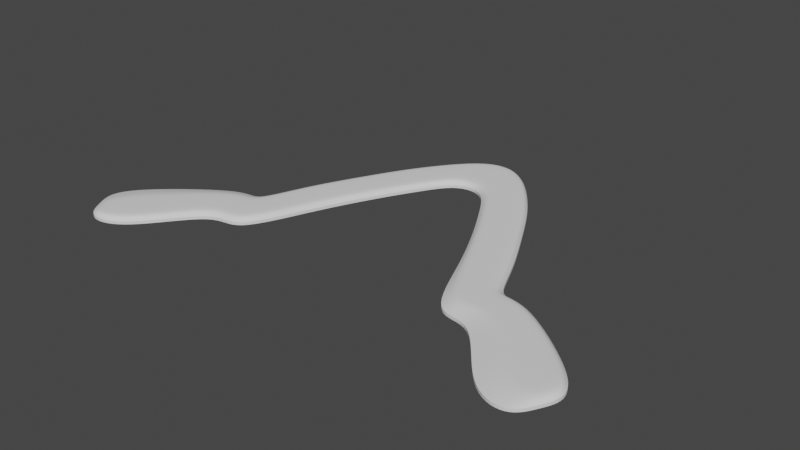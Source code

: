 # Source: double-kink.blend  (saved by Blender 3.4.6; exported with 4.5.12 LTS)
import bpy
from mathutils import Matrix  # noqa: F401  (used for matrix-valued properties, if any)

bpy.ops.wm.read_factory_settings(use_empty=True)
scene = bpy.context.scene
scene.name = 'Scene'

# ---- collections
col_collection = bpy.data.collections.new('Collection'); scene.collection.children.link(col_collection)

# ---- world
world_world = bpy.data.worlds.new('World'); scene.world = world_world
world_world.use_nodes = True; world_world.node_tree.nodes.clear()
_N = world_world.node_tree.nodes; _L = world_world.node_tree.links
n0 = _N.new('ShaderNodeOutputWorld'); n0.name = 'World Output'; n0.location = (300, 300)
n1 = _N.new('ShaderNodeBackground'); n1.name = 'Background'; n1.location = (10, 300)
n1.inputs[0].default_value = (0.05088, 0.05088, 0.05088, 1.0)
_L.new(n1.outputs[0], n0.inputs[0])
n0.is_active_output = True
world_world.color = (0.05088, 0.05088, 0.05088)
world_world.use_sun_shadow = False
world_world.sun_shadow_jitter_overblur = 0.0

# ---- meshes
me_plane = bpy.data.meshes.new('Plane')
me_plane.from_pydata([(0.01901, -0.0342, 0.0), (0.03647, -0.01801, 0.0), (0.0, -0.016, 0.0), (0.0, 0.016, 0.0), (0.03032, -0.05461, 0.0), (0.04689, -0.03767, 0.0), (0.0442, -0.08385, 0.0), (0.06446, -0.07153, 0.0), (0.05943, -0.1255, 0.0), (0.07296, -0.09705, 0.0), (0.0764, -0.1151, 0.0), (0.08321, -0.09011, 0.0), (0.101, -0.1555, 0.0), (0.1216, -0.1193, 0.0), (0.1217, -0.1598, 0.0), (0.1347, -0.1362, 0.0), (0.00977, -0.01911, 0.0), (0.01631, 0.008691, 0.0), (-0.01901, -0.0342, 0.0), (-0.03647, -0.01801, 0.0), (-0.03032, -0.05461, 0.0), (-0.04689, -0.03767, 0.0), (-0.0442, -0.08385, 0.0), (-0.06446, -0.07153, 0.0), (-0.05943, -0.1255, 0.0), (-0.07296, -0.09705, 0.0), (-0.0764, -0.1151, 0.0), (-0.08321, -0.09011, 0.0), (-0.101, -0.1555, 0.0), (-0.1216, -0.1193, 0.0), (-0.1217, -0.1598, 0.0), (-0.1347, -0.1362, 0.0), (-0.00977, -0.01911, 0.0), (-0.01631, 0.008691, 0.0), (0.02113, -0.0323, 0.0), (0.02774, -0.0261, 0.0), (0.0352, -0.0192, 0.0), (-0.0001203, -0.01441, 0.0), (0.0, 0.0, 0.0), (0.000169, 0.01389, 0.0), (0.03184, -0.05262, 0.0), (0.03861, -0.04614, 0.0), (0.04564, -0.03903, 0.0), (0.04646, -0.08292, 0.0), (0.05433, -0.07769, 0.0), (0.06265, -0.07231, 0.0), (0.06257, -0.1186, 0.0), (0.06619, -0.1113, 0.0), (0.07177, -0.09948, 0.0), (0.07931, -0.1055, 0.0), (0.08048, -0.1009, 0.0), (0.08241, -0.09275, 0.0), (0.1076, -0.1451, 0.0), (0.1122, -0.1329, 0.0), (0.1204, -0.1207, 0.0), (0.1282, -0.148, 0.0), (0.01094, -0.01693, 0.0), (0.01304, -0.005208, 0.0), (0.01605, 0.006818, 0.0), (-0.01977, -0.03292, 0.0), (-0.02774, -0.0261, 0.0), (-0.03435, -0.02065, 0.0), (-0.03154, -0.05315, 0.0), (-0.03861, -0.04614, 0.0), (-0.04518, -0.04069, 0.0), (-0.04583, -0.08343, 0.0), (-0.05433, -0.07769, 0.0), (-0.06164, -0.07292, 0.0), (-0.0604, -0.1231, 0.0), (-0.06619, -0.1113, 0.0), (-0.0699, -0.1018, 0.0), (-0.07713, -0.1132, 0.0), (-0.0798, -0.1026, 0.0), (-0.0815, -0.09636, 0.0), (-0.1018, -0.1534, 0.0), (-0.1082, -0.1409, 0.0), (-0.1164, -0.1283, 0.0), (-0.1282, -0.148, 0.0), (-0.009918, -0.01717, 0.0), (-0.01304, -0.005208, 0.0), (-0.01505, 0.006141, 0.0), (-0.1262, -0.1446, 0.0), (-0.1222, -0.1497, 0.0), (-0.1201, -0.158, 0.0), (0.1322, -0.1372, 0.0), (0.1278, -0.1429, 0.0), (0.126, -0.1481, 0.0)], [], [(58, 36, 1, 17), (34, 0, 4, 40), (40, 4, 6, 43), (43, 6, 8, 46), (46, 8, 10, 49), (49, 10, 12, 52), (39, 58, 17, 3), (80, 33, 19, 61), (59, 62, 20, 18), (62, 65, 22, 20), (65, 68, 24, 22), (68, 71, 26, 24), (71, 74, 28, 26), (39, 3, 33, 80), (2, 37, 78, 32), (37, 38, 79, 78), (38, 39, 80, 79), (81, 31, 77, 82), (82, 77, 30, 83), (27, 29, 76, 73), (73, 76, 75, 72), (72, 75, 74, 71), (25, 27, 73, 70), (70, 73, 72, 69), (69, 72, 71, 68), (23, 25, 70, 67), (67, 70, 69, 66), (66, 69, 68, 65), (21, 23, 67, 64), (64, 67, 66, 63), (63, 66, 65, 62), (19, 21, 64, 61), (61, 64, 63, 60), (60, 63, 62, 59), (32, 78, 59, 18), (78, 79, 60, 59), (79, 80, 61, 60), (2, 16, 56, 37), (37, 56, 57, 38), (38, 57, 58, 39), (84, 85, 55, 15), (85, 86, 14, 55), (11, 51, 54, 13), (51, 50, 53, 54), (50, 49, 52, 53), (9, 48, 51, 11), (48, 47, 50, 51), (47, 46, 49, 50), (7, 45, 48, 9), (45, 44, 47, 48), (44, 43, 46, 47), (5, 42, 45, 7), (42, 41, 44, 45), (41, 40, 43, 44), (1, 36, 42, 5), (36, 35, 41, 42), (35, 34, 40, 41), (16, 0, 34, 56), (56, 34, 35, 57), (57, 35, 36, 58), (75, 82, 83, 74), (76, 81, 82, 75), (29, 31, 81, 76), (74, 83, 30, 28), (53, 52, 86, 85), (54, 53, 85, 84), (13, 54, 84, 15), (52, 12, 14, 86)])
_k = {(0, 16): 1.0, (3, 17): 1.0, (0, 4): 1.0, (1, 5): 1.0, (4, 6): 1.0, (5, 7): 1.0, (6, 8): 1.0, (7, 9): 1.0, (8, 10): 1.0, (9, 11): 1.0, (10, 12): 1.0, (11, 13): 1.0, (2, 16): 1.0, (1, 17): 1.0, (18, 32): 1.0, (3, 33): 1.0, (18, 20): 1.0, (19, 21): 1.0, (20, 22): 1.0, (21, 23): 1.0, (22, 24): 1.0, (23, 25): 1.0, (24, 26): 1.0, (25, 27): 1.0, (26, 28): 1.0, (27, 29): 1.0, (2, 32): 1.0, (19, 33): 1.0, (37, 78): 0.24706, (39, 80): 0.24706, (76, 81): 0.24706, (74, 83): 0.24706, (73, 76): 0.24706, (71, 74): 0.24706, (70, 73): 0.24706, (68, 71): 0.24706, (67, 70): 0.24706, (65, 68): 0.24706, (64, 67): 0.24706, (62, 65): 0.24706, (61, 64): 0.24706, (59, 62): 0.24706, (59, 78): 0.24706, (61, 80): 0.24706, (37, 56): 0.24706, (39, 58): 0.24706, (14, 55): 1.0, (12, 14): 1.0, (51, 54): 0.24706, (49, 52): 0.24706, (48, 51): 0.24706, (46, 49): 0.24706, (45, 48): 0.24706, (43, 46): 0.24706, (42, 45): 0.24706, (40, 43): 0.24706, (36, 42): 0.24706, (34, 40): 0.24706, (34, 56): 0.24706, (36, 58): 0.24706, (29, 31): 1.0, (28, 30): 1.0, (82, 83): 0.24706, (81, 82): 0.24706, (54, 84): 0.24706, (52, 86): 0.24706, (85, 86): 0.24706, (84, 85): 0.24706, (15, 55): 1.0, (30, 77): 1.0, (13, 15): 1.0, (31, 77): 1.0}
me_plane.attributes.new('crease_edge', 'FLOAT', 'EDGE').data.foreach_set('value', [_k.get((min(e.vertices), max(e.vertices)), 0.0) for e in me_plane.edges])
_uv = me_plane.uv_layers.new(name='UVMap')
_uv.uv.foreach_set('vector', [0.75, 0.8495, 1.0, 0.8495, 1.0, 1.0, 0.75, 1.0, 1.0, 0.25, 1.0, 0.0, 1.0, 0.0, 1.0, 0.25, 1.0, 0.25, 1.0, 0.0, 1.0, 0.0, 1.0, 0.25, 1.0, 0.25, 1.0, 0.0, 1.0, 0.0, 1.0, 0.25, 1.0, 0.25, 1.0, 0.0, 1.0, 0.0, 1.0, 0.25, 1.0, 0.25, 1.0, 0.0, 1.0, 0.0, 1.0, 0.25, 0.5, 0.8495, 0.75, 0.8495, 0.75, 1.0, 0.5, 1.0, 0.75, 0.75, 0.75, 1.0, 1.0, 1.0, 1.0, 0.75, 1.0, 0.1607, 1.0, 0.1607, 1.0, 0.0, 1.0, 0.0, 1.0, 0.1607, 1.0, 0.1607, 1.0, 0.0, 1.0, 0.0, 1.0, 0.1607, 1.0, 0.1607, 1.0, 0.0, 1.0, 0.0, 1.0, 0.1607, 1.0, 0.1607, 1.0, 0.0, 1.0, 0.0, 1.0, 0.1607, 1.0, 0.1607, 1.0, 0.0, 1.0, 0.0, 0.5, 0.8495, 0.5, 1.0, 0.75, 1.0, 0.75, 0.75, 0.5, 0.0, 0.5, 0.1607, 0.75, 0.1607, 0.75, 0.0, 0.5, 0.1607, 0.5, 0.5, 0.75, 0.5, 0.75, 0.1607, 0.5, 0.5, 0.5, 0.8495, 0.75, 0.75, 0.75, 0.5, 1.0, 0.75, 1.0, 0.75, 1.0, 0.5, 1.0, 0.5, 1.0, 0.5, 1.0, 0.5, 1.0, 0.25, 1.0, 0.2068, 1.0, 1.0, 1.0, 1.0, 1.0, 0.75, 1.0, 0.75, 1.0, 0.75, 1.0, 0.75, 1.0, 0.5, 1.0, 0.5, 1.0, 0.5, 1.0, 0.5, 1.0, 0.1607, 1.0, 0.1607, 1.0, 1.0, 1.0, 1.0, 1.0, 0.75, 1.0, 0.75, 1.0, 0.75, 1.0, 0.75, 1.0, 0.5, 1.0, 0.5, 1.0, 0.5, 1.0, 0.5, 1.0, 0.1607, 1.0, 0.1607, 1.0, 1.0, 1.0, 1.0, 1.0, 0.75, 1.0, 0.75, 1.0, 0.75, 1.0, 0.75, 1.0, 0.5, 1.0, 0.5, 1.0, 0.5, 1.0, 0.5, 1.0, 0.1607, 1.0, 0.1607, 1.0, 1.0, 1.0, 1.0, 1.0, 0.75, 1.0, 0.75, 1.0, 0.75, 1.0, 0.75, 1.0, 0.5, 1.0, 0.5, 1.0, 0.5, 1.0, 0.5, 1.0, 0.1607, 1.0, 0.1607, 1.0, 1.0, 1.0, 1.0, 1.0, 0.75, 1.0, 0.75, 1.0, 0.75, 1.0, 0.75, 1.0, 0.5, 1.0, 0.5, 1.0, 0.5, 1.0, 0.5, 1.0, 0.1607, 1.0, 0.1607, 0.75, 0.0, 0.75, 0.1607, 1.0, 0.1607, 1.0, 0.0, 0.75, 0.1607, 0.75, 0.5, 1.0, 0.5, 1.0, 0.1607, 0.75, 0.5, 0.75, 0.75, 1.0, 0.75, 1.0, 0.5, 0.5, 0.0, 0.75, 0.0, 0.75, 0.25, 0.5, 0.1607, 0.5, 0.1607, 0.75, 0.25, 0.75, 0.5, 0.5, 0.5, 0.5, 0.5, 0.75, 0.5, 0.75, 0.8495, 0.5, 0.8495, 1.0, 0.7655, 1.0, 0.5, 1.0, 0.5, 1.0, 0.75, 1.0, 0.5, 1.0, 0.25, 1.0, 0.25, 1.0, 0.5, 1.0, 1.0, 1.0, 0.8495, 1.0, 0.8495, 1.0, 1.0, 1.0, 0.8495, 1.0, 0.5, 1.0, 0.5, 1.0, 0.8495, 1.0, 0.5, 1.0, 0.25, 1.0, 0.25, 1.0, 0.5, 1.0, 1.0, 1.0, 0.8495, 1.0, 0.8495, 1.0, 1.0, 1.0, 0.8495, 1.0, 0.5, 1.0, 0.5, 1.0, 0.8495, 1.0, 0.5, 1.0, 0.25, 1.0, 0.25, 1.0, 0.5, 1.0, 1.0, 1.0, 0.8495, 1.0, 0.8495, 1.0, 1.0, 1.0, 0.8495, 1.0, 0.5, 1.0, 0.5, 1.0, 0.8495, 1.0, 0.5, 1.0, 0.25, 1.0, 0.25, 1.0, 0.5, 1.0, 1.0, 1.0, 0.8495, 1.0, 0.8495, 1.0, 1.0, 1.0, 0.8495, 1.0, 0.5, 1.0, 0.5, 1.0, 0.8495, 1.0, 0.5, 1.0, 0.25, 1.0, 0.25, 1.0, 0.5, 1.0, 1.0, 1.0, 0.8495, 1.0, 0.8495, 1.0, 1.0, 1.0, 0.8495, 1.0, 0.5, 1.0, 0.5, 1.0, 0.8495, 1.0, 0.5, 1.0, 0.25, 1.0, 0.25, 1.0, 0.5, 0.75, 0.0, 1.0, 0.0, 1.0, 0.25, 0.75, 0.25, 0.75, 0.25, 1.0, 0.25, 1.0, 0.5, 0.75, 0.5, 0.75, 0.5, 1.0, 0.5, 1.0, 0.8495, 0.75, 0.8495, 1.0, 0.5, 1.0, 0.5, 1.0, 0.2068, 1.0, 0.1607, 1.0, 0.75, 1.0, 0.75, 1.0, 0.5, 1.0, 0.5, 1.0, 1.0, 1.0, 1.0, 1.0, 0.75, 1.0, 0.75, 1.0, 0.1607, 1.0, 0.2068, 1.0, 0.0, 1.0, 0.0, 1.0, 0.5, 1.0, 0.25, 1.0, 0.25, 1.0, 0.5, 1.0, 0.8495, 1.0, 0.5, 1.0, 0.5, 1.0, 0.7655, 1.0, 1.0, 1.0, 0.8495, 1.0, 0.7655, 1.0, 1.0, 1.0, 0.25, 1.0, 0.0, 1.0, 0.0, 1.0, 0.25])
me_plane.update()

# ---- objects
ob_plane = bpy.data.objects.new('Plane', me_plane)

# ---- transforms, parenting, visibility, modifiers, constraints
ob_plane.location = (0.0, 0.0, 0.0)
_vg = ob_plane.vertex_groups.new(name='Inner')
_vg.add([34, 35, 36, 37, 38, 39, 40, 41, 42, 43, 44, 45, 46, 47, 48, 49, 50, 51, 52, 53, 54, 56, 57, 58, 59, 60, 61, 62, 63, 64, 65, 66, 67, 68, 69, 70, 71, 72, 73, 74, 75, 76, 78, 79, 80, 81, 82, 83, 84, 85, 86], 1.0, 'REPLACE')
_m = ob_plane.modifiers.new('Solidify', 'SOLIDIFY')
_m.thickness = 0.004
_m.thickness_vertex_group = 0.3906
_m.offset = 1.0
_m.vertex_group = 'Inner'
_m = ob_plane.modifiers.new('Subdivision', 'SUBSURF')
_m.levels = 4
_m.render_levels = 3

# ---- collection membership
col_collection.objects.link(ob_plane)

# ---- scene / render settings (as saved in the file)
scene.frame_start = 1; scene.frame_end = 250; scene.frame_set(1)
scene.render.engine = 'BLENDER_EEVEE_NEXT'
scene.cycles.sampling_pattern = 'TABULATED_SOBOL'
scene.cycles.use_light_tree = False
scene.view_settings.view_transform = 'Filmic'
bpy.context.view_layer.update()

# ---- added for rendering (the .blend has no active camera and no usable light): camera, sun
cam_auto = bpy.data.cameras.new('AutoCamera')
cam_auto.lens = 50.0
cam_auto.sensor_width = 36.0
cam_auto.clip_end = 1000.0
ob_auto_camera = bpy.data.objects.new('AutoCamera', cam_auto)
scene.collection.objects.link(ob_auto_camera)
ob_auto_camera.location = (0.297725, -0.429163, 0.24018)
ob_auto_camera.rotation_euler = (1.09748, -7.21219e-08, 0.694738)
scene.camera = ob_auto_camera
light_auto_sun = bpy.data.lights.new('AutoSun', 'SUN')
light_auto_sun.energy = 3.0
light_auto_sun.angle = 0.0523599
ob_auto_sun = bpy.data.objects.new('AutoSun', light_auto_sun)
scene.collection.objects.link(ob_auto_sun)
ob_auto_sun.rotation_euler = (0.872665, 0.174533, 0.523599)
bpy.context.view_layer.update()
